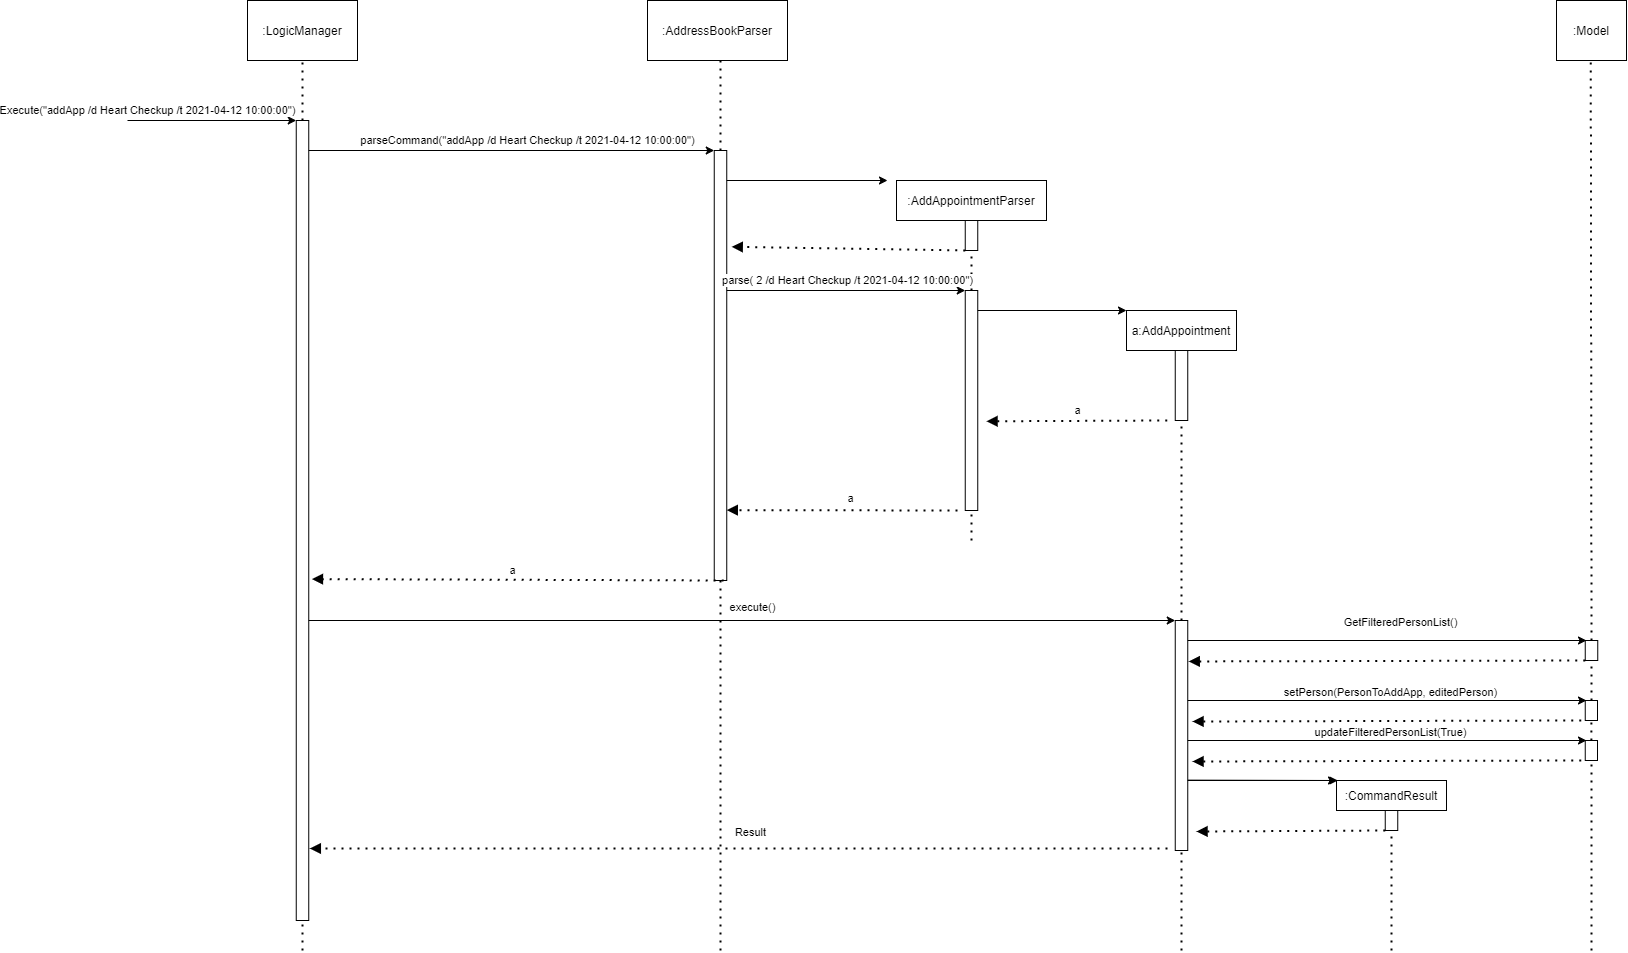

The diagram above was exported from draw.io. Its source (the exported page's mxGraphModel, read from the mxfile embedded in the PNG):
<mxGraphModel dx="865" dy="457" grid="1" gridSize="10" guides="1" tooltips="1" connect="1" arrows="1" fold="1" page="1" pageScale="1" pageWidth="850" pageHeight="1100" math="0" shadow="0">
  <root>
    <mxCell id="0" />
    <mxCell id="1" parent="0" />
    <mxCell id="SeIONb4411Sp9aFCTlID-2" value=":LogicManager" style="rounded=0;whiteSpace=wrap;html=1;" vertex="1" parent="1">
      <mxGeometry x="330" y="50" width="110" height="60" as="geometry" />
    </mxCell>
    <mxCell id="SeIONb4411Sp9aFCTlID-3" value=":AddressBookParser" style="rounded=0;whiteSpace=wrap;html=1;" vertex="1" parent="1">
      <mxGeometry x="730" y="50" width="140" height="60" as="geometry" />
    </mxCell>
    <mxCell id="SeIONb4411Sp9aFCTlID-4" value=":AddAppointmentParser" style="rounded=0;whiteSpace=wrap;html=1;" vertex="1" parent="1">
      <mxGeometry x="979" y="230" width="150" height="40" as="geometry" />
    </mxCell>
    <mxCell id="SeIONb4411Sp9aFCTlID-5" value="a:AddAppointment" style="rounded=0;whiteSpace=wrap;html=1;" vertex="1" parent="1">
      <mxGeometry x="1209" y="360" width="110" height="40" as="geometry" />
    </mxCell>
    <mxCell id="SeIONb4411Sp9aFCTlID-6" value=":CommandResult" style="rounded=0;whiteSpace=wrap;html=1;" vertex="1" parent="1">
      <mxGeometry x="1419" y="830" width="110" height="30" as="geometry" />
    </mxCell>
    <mxCell id="SeIONb4411Sp9aFCTlID-8" value=":Model" style="rounded=0;whiteSpace=wrap;html=1;" vertex="1" parent="1">
      <mxGeometry x="1639" y="50" width="70" height="60" as="geometry" />
    </mxCell>
    <mxCell id="SeIONb4411Sp9aFCTlID-10" value="" style="endArrow=none;dashed=1;html=1;dashPattern=1 3;strokeWidth=2;entryX=0.5;entryY=1;entryDx=0;entryDy=0;" edge="1" parent="1" source="SeIONb4411Sp9aFCTlID-17" target="SeIONb4411Sp9aFCTlID-2">
      <mxGeometry width="50" height="50" relative="1" as="geometry">
        <mxPoint x="385" y="770" as="sourcePoint" />
        <mxPoint x="420" y="140" as="targetPoint" />
      </mxGeometry>
    </mxCell>
    <mxCell id="SeIONb4411Sp9aFCTlID-11" value="" style="endArrow=none;dashed=1;html=1;dashPattern=1 3;strokeWidth=2;entryX=0.5;entryY=1;entryDx=0;entryDy=0;" edge="1" parent="1" source="SeIONb4411Sp9aFCTlID-23">
      <mxGeometry width="50" height="50" relative="1" as="geometry">
        <mxPoint x="803" y="770" as="sourcePoint" />
        <mxPoint x="803" y="109.99999999999989" as="targetPoint" />
      </mxGeometry>
    </mxCell>
    <mxCell id="SeIONb4411Sp9aFCTlID-12" value="" style="endArrow=none;dashed=1;html=1;dashPattern=1 3;strokeWidth=2;entryX=0.5;entryY=1;entryDx=0;entryDy=0;" edge="1" parent="1" source="SeIONb4411Sp9aFCTlID-26">
      <mxGeometry width="50" height="50" relative="1" as="geometry">
        <mxPoint x="1053.29" y="930" as="sourcePoint" />
        <mxPoint x="1053.29" y="269.9999999999999" as="targetPoint" />
      </mxGeometry>
    </mxCell>
    <mxCell id="SeIONb4411Sp9aFCTlID-13" value="" style="endArrow=none;dashed=1;html=1;dashPattern=1 3;strokeWidth=2;entryX=0.5;entryY=1;entryDx=0;entryDy=0;" edge="1" parent="1" source="SeIONb4411Sp9aFCTlID-37">
      <mxGeometry width="50" height="50" relative="1" as="geometry">
        <mxPoint x="1263.17" y="1060" as="sourcePoint" />
        <mxPoint x="1263.17" y="399.9999999999999" as="targetPoint" />
      </mxGeometry>
    </mxCell>
    <mxCell id="SeIONb4411Sp9aFCTlID-15" value="" style="endArrow=none;dashed=1;html=1;dashPattern=1 3;strokeWidth=2;entryX=0.5;entryY=1;entryDx=0;entryDy=0;" edge="1" parent="1" source="SeIONb4411Sp9aFCTlID-46">
      <mxGeometry width="50" height="50" relative="1" as="geometry">
        <mxPoint x="1673" y="1110" as="sourcePoint" />
        <mxPoint x="1673.29" y="109.99999999999989" as="targetPoint" />
      </mxGeometry>
    </mxCell>
    <mxCell id="SeIONb4411Sp9aFCTlID-17" value="" style="rounded=0;whiteSpace=wrap;html=1;" vertex="1" parent="1">
      <mxGeometry x="378.75" y="170" width="12.5" height="800" as="geometry" />
    </mxCell>
    <mxCell id="SeIONb4411Sp9aFCTlID-18" value="" style="endArrow=none;dashed=1;html=1;dashPattern=1 3;strokeWidth=2;entryX=0.5;entryY=1;entryDx=0;entryDy=0;" edge="1" parent="1" target="SeIONb4411Sp9aFCTlID-17">
      <mxGeometry width="50" height="50" relative="1" as="geometry">
        <mxPoint x="385" y="1000" as="sourcePoint" />
        <mxPoint x="385" y="110" as="targetPoint" />
      </mxGeometry>
    </mxCell>
    <mxCell id="SeIONb4411Sp9aFCTlID-19" value="" style="endArrow=classic;html=1;" edge="1" parent="1">
      <mxGeometry width="50" height="50" relative="1" as="geometry">
        <mxPoint x="210" y="170" as="sourcePoint" />
        <mxPoint x="378.75" y="170" as="targetPoint" />
      </mxGeometry>
    </mxCell>
    <mxCell id="SeIONb4411Sp9aFCTlID-21" value="Execute(&quot;addApp /d Heart Checkup /t 2021-04-12 10:00:00&quot;)" style="edgeLabel;html=1;align=center;verticalAlign=middle;resizable=0;points=[];" vertex="1" connectable="0" parent="SeIONb4411Sp9aFCTlID-19">
      <mxGeometry x="-0.3995" y="5" relative="1" as="geometry">
        <mxPoint x="-31" y="-5" as="offset" />
      </mxGeometry>
    </mxCell>
    <mxCell id="SeIONb4411Sp9aFCTlID-22" value="" style="endArrow=classic;html=1;entryX=0;entryY=0;entryDx=0;entryDy=0;" edge="1" parent="1" target="SeIONb4411Sp9aFCTlID-23">
      <mxGeometry width="50" height="50" relative="1" as="geometry">
        <mxPoint x="391.25" y="200" as="sourcePoint" />
        <mxPoint x="600" y="200" as="targetPoint" />
      </mxGeometry>
    </mxCell>
    <mxCell id="SeIONb4411Sp9aFCTlID-23" value="" style="rounded=0;whiteSpace=wrap;html=1;" vertex="1" parent="1">
      <mxGeometry x="796.75" y="200" width="12.5" height="430" as="geometry" />
    </mxCell>
    <mxCell id="SeIONb4411Sp9aFCTlID-24" value="" style="endArrow=none;dashed=1;html=1;dashPattern=1 3;strokeWidth=2;entryX=0.5;entryY=1;entryDx=0;entryDy=0;" edge="1" parent="1" target="SeIONb4411Sp9aFCTlID-23">
      <mxGeometry width="50" height="50" relative="1" as="geometry">
        <mxPoint x="803" y="1000" as="sourcePoint" />
        <mxPoint x="803" y="109.99999999999989" as="targetPoint" />
      </mxGeometry>
    </mxCell>
    <mxCell id="SeIONb4411Sp9aFCTlID-25" value="" style="endArrow=classic;html=1;" edge="1" parent="1">
      <mxGeometry width="50" height="50" relative="1" as="geometry">
        <mxPoint x="809.25" y="230" as="sourcePoint" />
        <mxPoint x="970" y="230" as="targetPoint" />
      </mxGeometry>
    </mxCell>
    <mxCell id="SeIONb4411Sp9aFCTlID-26" value="" style="rounded=0;whiteSpace=wrap;html=1;" vertex="1" parent="1">
      <mxGeometry x="1047.75" y="270" width="12.5" height="30" as="geometry" />
    </mxCell>
    <mxCell id="SeIONb4411Sp9aFCTlID-27" value="" style="endArrow=none;dashed=1;html=1;dashPattern=1 3;strokeWidth=2;entryX=0.5;entryY=1;entryDx=0;entryDy=0;" edge="1" parent="1" source="SeIONb4411Sp9aFCTlID-32" target="SeIONb4411Sp9aFCTlID-26">
      <mxGeometry width="50" height="50" relative="1" as="geometry">
        <mxPoint x="1053.29" y="930" as="sourcePoint" />
        <mxPoint x="1053.29" y="269.9999999999999" as="targetPoint" />
      </mxGeometry>
    </mxCell>
    <mxCell id="SeIONb4411Sp9aFCTlID-30" value="" style="endArrow=block;dashed=1;html=1;dashPattern=1 3;strokeWidth=2;endFill=1;exitX=0;exitY=1;exitDx=0;exitDy=0;entryX=1.396;entryY=0.224;entryDx=0;entryDy=0;entryPerimeter=0;" edge="1" parent="1" source="SeIONb4411Sp9aFCTlID-26" target="SeIONb4411Sp9aFCTlID-23">
      <mxGeometry width="50" height="50" relative="1" as="geometry">
        <mxPoint x="773" y="350" as="sourcePoint" />
        <mxPoint x="823" y="300" as="targetPoint" />
      </mxGeometry>
    </mxCell>
    <mxCell id="SeIONb4411Sp9aFCTlID-31" value="" style="endArrow=classic;html=1;entryX=0;entryY=0;entryDx=0;entryDy=0;" edge="1" parent="1" target="SeIONb4411Sp9aFCTlID-32">
      <mxGeometry width="50" height="50" relative="1" as="geometry">
        <mxPoint x="809.25" y="340" as="sourcePoint" />
        <mxPoint x="993" y="340" as="targetPoint" />
      </mxGeometry>
    </mxCell>
    <mxCell id="SeIONb4411Sp9aFCTlID-32" value="" style="rounded=0;whiteSpace=wrap;html=1;" vertex="1" parent="1">
      <mxGeometry x="1047.75" y="340" width="12.5" height="220" as="geometry" />
    </mxCell>
    <mxCell id="SeIONb4411Sp9aFCTlID-33" value="" style="endArrow=none;dashed=1;html=1;dashPattern=1 3;strokeWidth=2;entryX=0.5;entryY=1;entryDx=0;entryDy=0;" edge="1" parent="1" target="SeIONb4411Sp9aFCTlID-32">
      <mxGeometry width="50" height="50" relative="1" as="geometry">
        <mxPoint x="1054" y="590" as="sourcePoint" />
        <mxPoint x="1054" y="300" as="targetPoint" />
      </mxGeometry>
    </mxCell>
    <mxCell id="SeIONb4411Sp9aFCTlID-34" value="" style="endArrow=classic;html=1;entryX=0;entryY=0;entryDx=0;entryDy=0;" edge="1" parent="1" target="SeIONb4411Sp9aFCTlID-5">
      <mxGeometry width="50" height="50" relative="1" as="geometry">
        <mxPoint x="1060.25" y="360" as="sourcePoint" />
        <mxPoint x="1199" y="360" as="targetPoint" />
      </mxGeometry>
    </mxCell>
    <mxCell id="SeIONb4411Sp9aFCTlID-37" value="" style="rounded=0;whiteSpace=wrap;html=1;" vertex="1" parent="1">
      <mxGeometry x="1257.75" y="400" width="12.5" height="70" as="geometry" />
    </mxCell>
    <mxCell id="SeIONb4411Sp9aFCTlID-38" value="" style="endArrow=none;dashed=1;html=1;dashPattern=1 3;strokeWidth=2;entryX=0.5;entryY=1;entryDx=0;entryDy=0;" edge="1" parent="1" source="SeIONb4411Sp9aFCTlID-43" target="SeIONb4411Sp9aFCTlID-37">
      <mxGeometry width="50" height="50" relative="1" as="geometry">
        <mxPoint x="1263.17" y="1060" as="sourcePoint" />
        <mxPoint x="1263.17" y="400" as="targetPoint" />
      </mxGeometry>
    </mxCell>
    <mxCell id="SeIONb4411Sp9aFCTlID-39" value="" style="endArrow=block;dashed=1;html=1;dashPattern=1 3;strokeWidth=2;endFill=1;exitX=0;exitY=1;exitDx=0;exitDy=0;entryX=1.14;entryY=0.21;entryDx=0;entryDy=0;entryPerimeter=0;" edge="1" parent="1">
      <mxGeometry width="50" height="50" relative="1" as="geometry">
        <mxPoint x="1249.75" y="470" as="sourcePoint" />
        <mxPoint x="1069" y="470.79999999999995" as="targetPoint" />
      </mxGeometry>
    </mxCell>
    <mxCell id="SeIONb4411Sp9aFCTlID-40" value="" style="endArrow=block;dashed=1;html=1;dashPattern=1 3;strokeWidth=2;endFill=1;entryX=1.14;entryY=0.21;entryDx=0;entryDy=0;entryPerimeter=0;" edge="1" parent="1">
      <mxGeometry width="50" height="50" relative="1" as="geometry">
        <mxPoint x="1040" y="560" as="sourcePoint" />
        <mxPoint x="809.25" y="559.6199999999999" as="targetPoint" />
      </mxGeometry>
    </mxCell>
    <mxCell id="SeIONb4411Sp9aFCTlID-41" value="" style="endArrow=block;dashed=1;html=1;dashPattern=1 3;strokeWidth=2;endFill=1;entryX=1.252;entryY=0.81;entryDx=0;entryDy=0;entryPerimeter=0;exitX=0.75;exitY=1;exitDx=0;exitDy=0;" edge="1" parent="1" source="SeIONb4411Sp9aFCTlID-23">
      <mxGeometry width="50" height="50" relative="1" as="geometry">
        <mxPoint x="590" y="629" as="sourcePoint" />
        <mxPoint x="394.4000000000001" y="628.5999999999999" as="targetPoint" />
      </mxGeometry>
    </mxCell>
    <mxCell id="SeIONb4411Sp9aFCTlID-42" value="" style="endArrow=classic;html=1;entryX=0;entryY=0;entryDx=0;entryDy=0;" edge="1" parent="1" target="SeIONb4411Sp9aFCTlID-43">
      <mxGeometry width="50" height="50" relative="1" as="geometry">
        <mxPoint x="391.25" y="670" as="sourcePoint" />
        <mxPoint x="990" y="670" as="targetPoint" />
      </mxGeometry>
    </mxCell>
    <mxCell id="SeIONb4411Sp9aFCTlID-43" value="" style="rounded=0;whiteSpace=wrap;html=1;" vertex="1" parent="1">
      <mxGeometry x="1257.75" y="670" width="12.5" height="230" as="geometry" />
    </mxCell>
    <mxCell id="SeIONb4411Sp9aFCTlID-44" value="" style="endArrow=none;dashed=1;html=1;dashPattern=1 3;strokeWidth=2;entryX=0.5;entryY=1;entryDx=0;entryDy=0;" edge="1" parent="1" target="SeIONb4411Sp9aFCTlID-43">
      <mxGeometry width="50" height="50" relative="1" as="geometry">
        <mxPoint x="1264" y="1000" as="sourcePoint" />
        <mxPoint x="1264" y="470" as="targetPoint" />
      </mxGeometry>
    </mxCell>
    <mxCell id="SeIONb4411Sp9aFCTlID-45" value="" style="endArrow=classic;html=1;" edge="1" parent="1">
      <mxGeometry width="50" height="50" relative="1" as="geometry">
        <mxPoint x="1270.25" y="690" as="sourcePoint" />
        <mxPoint x="1669" y="690" as="targetPoint" />
      </mxGeometry>
    </mxCell>
    <mxCell id="SeIONb4411Sp9aFCTlID-46" value="" style="rounded=0;whiteSpace=wrap;html=1;" vertex="1" parent="1">
      <mxGeometry x="1667.75" y="690" width="12.5" height="20" as="geometry" />
    </mxCell>
    <mxCell id="SeIONb4411Sp9aFCTlID-50" value="" style="endArrow=none;dashed=1;html=1;dashPattern=1 3;strokeWidth=2;entryX=0.5;entryY=1;entryDx=0;entryDy=0;" edge="1" parent="1" source="SeIONb4411Sp9aFCTlID-73" target="SeIONb4411Sp9aFCTlID-46">
      <mxGeometry width="50" height="50" relative="1" as="geometry">
        <mxPoint x="1674" y="1010" as="sourcePoint" />
        <mxPoint x="1673.29" y="109.99999999999989" as="targetPoint" />
      </mxGeometry>
    </mxCell>
    <mxCell id="SeIONb4411Sp9aFCTlID-51" value="" style="endArrow=block;dashed=1;html=1;dashPattern=1 3;strokeWidth=2;endFill=1;exitX=0;exitY=1;exitDx=0;exitDy=0;entryX=1.078;entryY=0.178;entryDx=0;entryDy=0;entryPerimeter=0;" edge="1" parent="1" target="SeIONb4411Sp9aFCTlID-43">
      <mxGeometry width="50" height="50" relative="1" as="geometry">
        <mxPoint x="1667.75" y="710" as="sourcePoint" />
        <mxPoint x="1279" y="711" as="targetPoint" />
      </mxGeometry>
    </mxCell>
    <mxCell id="SeIONb4411Sp9aFCTlID-52" value="" style="endArrow=classic;html=1;entryX=0;entryY=0;entryDx=0;entryDy=0;exitX=1.004;exitY=0.694;exitDx=0;exitDy=0;exitPerimeter=0;" edge="1" parent="1" source="SeIONb4411Sp9aFCTlID-43" target="SeIONb4411Sp9aFCTlID-6">
      <mxGeometry width="50" height="50" relative="1" as="geometry">
        <mxPoint x="1269" y="745" as="sourcePoint" />
        <mxPoint x="1409" y="745" as="targetPoint" />
      </mxGeometry>
    </mxCell>
    <mxCell id="SeIONb4411Sp9aFCTlID-53" value="" style="rounded=0;whiteSpace=wrap;html=1;" vertex="1" parent="1">
      <mxGeometry x="1467.75" y="860" width="12.5" height="20" as="geometry" />
    </mxCell>
    <mxCell id="SeIONb4411Sp9aFCTlID-54" value="" style="endArrow=none;dashed=1;html=1;dashPattern=1 3;strokeWidth=2;" edge="1" parent="1">
      <mxGeometry width="50" height="50" relative="1" as="geometry">
        <mxPoint x="1474" y="1000" as="sourcePoint" />
        <mxPoint x="1474" y="880" as="targetPoint" />
      </mxGeometry>
    </mxCell>
    <mxCell id="SeIONb4411Sp9aFCTlID-56" value="" style="endArrow=block;dashed=1;html=1;dashPattern=1 3;strokeWidth=2;endFill=1;exitX=0;exitY=1;exitDx=0;exitDy=0;" edge="1" parent="1">
      <mxGeometry width="50" height="50" relative="1" as="geometry">
        <mxPoint x="1467.75" y="880" as="sourcePoint" />
        <mxPoint x="1279" y="881" as="targetPoint" />
      </mxGeometry>
    </mxCell>
    <mxCell id="SeIONb4411Sp9aFCTlID-57" value="" style="endArrow=block;dashed=1;html=1;dashPattern=1 3;strokeWidth=2;endFill=1;entryX=1.084;entryY=0.91;entryDx=0;entryDy=0;entryPerimeter=0;" edge="1" parent="1" target="SeIONb4411Sp9aFCTlID-17">
      <mxGeometry width="50" height="50" relative="1" as="geometry">
        <mxPoint x="1250" y="898" as="sourcePoint" />
        <mxPoint x="410" y="900" as="targetPoint" />
      </mxGeometry>
    </mxCell>
    <mxCell id="SeIONb4411Sp9aFCTlID-59" value="parseCommand(&quot;addApp /d Heart Checkup /t 2021-04-12 10:00:00&quot;)" style="edgeLabel;html=1;align=center;verticalAlign=middle;resizable=0;points=[];" vertex="1" connectable="0" parent="1">
      <mxGeometry x="610" y="190" as="geometry" />
    </mxCell>
    <mxCell id="SeIONb4411Sp9aFCTlID-60" value="parse( 2 /d Heart Checkup /t 2021-04-12 10:00:00&quot;)" style="edgeLabel;html=1;align=center;verticalAlign=middle;resizable=0;points=[];" vertex="1" connectable="0" parent="1">
      <mxGeometry x="930" y="330" as="geometry" />
    </mxCell>
    <mxCell id="SeIONb4411Sp9aFCTlID-61" value="a" style="edgeLabel;html=1;align=center;verticalAlign=middle;resizable=0;points=[];" vertex="1" connectable="0" parent="1">
      <mxGeometry x="1160" y="460" as="geometry" />
    </mxCell>
    <mxCell id="SeIONb4411Sp9aFCTlID-62" value="a" style="edgeLabel;html=1;align=center;verticalAlign=middle;resizable=0;points=[];" vertex="1" connectable="0" parent="1">
      <mxGeometry x="1190" y="470" as="geometry">
        <mxPoint x="-257" y="78" as="offset" />
      </mxGeometry>
    </mxCell>
    <mxCell id="SeIONb4411Sp9aFCTlID-63" value="a" style="edgeLabel;html=1;align=center;verticalAlign=middle;resizable=0;points=[];" vertex="1" connectable="0" parent="1">
      <mxGeometry x="1180" y="490" as="geometry">
        <mxPoint x="-585" y="130" as="offset" />
      </mxGeometry>
    </mxCell>
    <mxCell id="SeIONb4411Sp9aFCTlID-64" value="execute()" style="edgeLabel;html=1;align=center;verticalAlign=middle;resizable=0;points=[];" vertex="1" connectable="0" parent="1">
      <mxGeometry x="1190" y="490" as="geometry">
        <mxPoint x="-355" y="167" as="offset" />
      </mxGeometry>
    </mxCell>
    <mxCell id="SeIONb4411Sp9aFCTlID-66" value="GetFilteredPersonList()" style="edgeLabel;html=1;align=center;verticalAlign=middle;resizable=0;points=[];" vertex="1" connectable="0" parent="1">
      <mxGeometry x="1150" y="460" as="geometry">
        <mxPoint x="333" y="212" as="offset" />
      </mxGeometry>
    </mxCell>
    <mxCell id="SeIONb4411Sp9aFCTlID-67" value="" style="endArrow=classic;html=1;entryX=0;entryY=0;entryDx=0;entryDy=0;" edge="1" parent="1">
      <mxGeometry width="50" height="50" relative="1" as="geometry">
        <mxPoint x="1270.25" y="830" as="sourcePoint" />
        <mxPoint x="1420.25" y="830" as="targetPoint" />
      </mxGeometry>
    </mxCell>
    <mxCell id="SeIONb4411Sp9aFCTlID-72" value="" style="endArrow=classic;html=1;" edge="1" parent="1">
      <mxGeometry width="50" height="50" relative="1" as="geometry">
        <mxPoint x="1270.25" y="750" as="sourcePoint" />
        <mxPoint x="1669" y="750" as="targetPoint" />
      </mxGeometry>
    </mxCell>
    <mxCell id="SeIONb4411Sp9aFCTlID-73" value="" style="rounded=0;whiteSpace=wrap;html=1;" vertex="1" parent="1">
      <mxGeometry x="1667.75" y="750" width="12.25" height="20" as="geometry" />
    </mxCell>
    <mxCell id="SeIONb4411Sp9aFCTlID-74" value="" style="endArrow=none;dashed=1;html=1;dashPattern=1 3;strokeWidth=2;entryX=0.5;entryY=1;entryDx=0;entryDy=0;" edge="1" parent="1" source="SeIONb4411Sp9aFCTlID-78" target="SeIONb4411Sp9aFCTlID-73">
      <mxGeometry width="50" height="50" relative="1" as="geometry">
        <mxPoint x="1674" y="1010" as="sourcePoint" />
        <mxPoint x="1674" y="720" as="targetPoint" />
      </mxGeometry>
    </mxCell>
    <mxCell id="SeIONb4411Sp9aFCTlID-75" value="" style="endArrow=block;dashed=1;html=1;dashPattern=1 3;strokeWidth=2;endFill=1;exitX=0;exitY=1;exitDx=0;exitDy=0;" edge="1" parent="1">
      <mxGeometry width="50" height="50" relative="1" as="geometry">
        <mxPoint x="1663.75" y="770" as="sourcePoint" />
        <mxPoint x="1275" y="771" as="targetPoint" />
      </mxGeometry>
    </mxCell>
    <mxCell id="SeIONb4411Sp9aFCTlID-76" value="setPerson(PersonToAddApp, editedPerson)" style="edgeLabel;html=1;align=center;verticalAlign=middle;resizable=0;points=[];" vertex="1" connectable="0" parent="1">
      <mxGeometry x="1140" y="530" as="geometry">
        <mxPoint x="333" y="212" as="offset" />
      </mxGeometry>
    </mxCell>
    <mxCell id="SeIONb4411Sp9aFCTlID-77" value="" style="endArrow=classic;html=1;" edge="1" parent="1">
      <mxGeometry width="50" height="50" relative="1" as="geometry">
        <mxPoint x="1270.25" y="790" as="sourcePoint" />
        <mxPoint x="1669" y="790" as="targetPoint" />
      </mxGeometry>
    </mxCell>
    <mxCell id="SeIONb4411Sp9aFCTlID-78" value="" style="rounded=0;whiteSpace=wrap;html=1;" vertex="1" parent="1">
      <mxGeometry x="1667.75" y="790" width="12.25" height="20" as="geometry" />
    </mxCell>
    <mxCell id="SeIONb4411Sp9aFCTlID-79" value="" style="endArrow=none;dashed=1;html=1;dashPattern=1 3;strokeWidth=2;entryX=0.5;entryY=1;entryDx=0;entryDy=0;" edge="1" parent="1" target="SeIONb4411Sp9aFCTlID-78">
      <mxGeometry width="50" height="50" relative="1" as="geometry">
        <mxPoint x="1674" y="1000" as="sourcePoint" />
        <mxPoint x="1673.875" y="770" as="targetPoint" />
      </mxGeometry>
    </mxCell>
    <mxCell id="SeIONb4411Sp9aFCTlID-80" value="" style="endArrow=block;dashed=1;html=1;dashPattern=1 3;strokeWidth=2;endFill=1;exitX=0;exitY=1;exitDx=0;exitDy=0;" edge="1" parent="1">
      <mxGeometry width="50" height="50" relative="1" as="geometry">
        <mxPoint x="1663.75" y="810" as="sourcePoint" />
        <mxPoint x="1275" y="811" as="targetPoint" />
      </mxGeometry>
    </mxCell>
    <mxCell id="SeIONb4411Sp9aFCTlID-82" value="updateFilteredPersonList(True)" style="edgeLabel;html=1;align=center;verticalAlign=middle;resizable=0;points=[];" vertex="1" connectable="0" parent="1">
      <mxGeometry x="1140" y="570" as="geometry">
        <mxPoint x="333" y="212" as="offset" />
      </mxGeometry>
    </mxCell>
    <mxCell id="SeIONb4411Sp9aFCTlID-83" value="Result" style="edgeLabel;html=1;align=center;verticalAlign=middle;resizable=0;points=[];" vertex="1" connectable="0" parent="1">
      <mxGeometry x="500" y="670" as="geometry">
        <mxPoint x="333" y="212" as="offset" />
      </mxGeometry>
    </mxCell>
  </root>
</mxGraphModel>